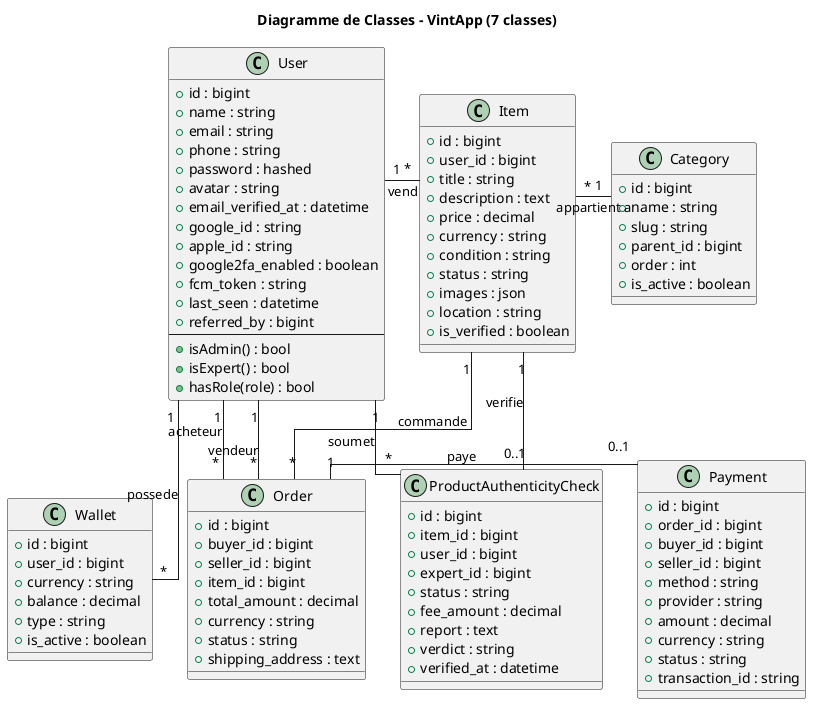

The diagram above was rendered by PlantUML. Its source (embedded in the PNG):
@startuml
skinparam linetype ortho

title Diagramme de Classes - VintApp (7 classes)

' Ligne 1
User -[hidden]right- Item
Item -[hidden]right- Category

' Ligne 2
Order -[hidden]right- Payment

' Ligne 3
Wallet -[hidden]right- ProductAuthenticityCheck

class User {
  + id : bigint
  + name : string
  + email : string
  + phone : string
  + password : hashed
  + avatar : string
  + email_verified_at : datetime
  + google_id : string
  + apple_id : string
  + google2fa_enabled : boolean
  + fcm_token : string
  + last_seen : datetime
  + referred_by : bigint
  --
  + isAdmin() : bool
  + isExpert() : bool
  + hasRole(role) : bool
}

class Item {
  + id : bigint
  + user_id : bigint
  + title : string
  + description : text
  + price : decimal
  + currency : string
  + condition : string
  + status : string
  + images : json
  + location : string
  + is_verified : boolean
}

class Category {
  + id : bigint
  + name : string
  + slug : string
  + parent_id : bigint
  + order : int
  + is_active : boolean
}

class Order {
  + id : bigint
  + buyer_id : bigint
  + seller_id : bigint
  + item_id : bigint
  + total_amount : decimal
  + currency : string
  + status : string
  + shipping_address : text
}

class Payment {
  + id : bigint
  + order_id : bigint
  + buyer_id : bigint
  + seller_id : bigint
  + method : string
  + provider : string
  + amount : decimal
  + currency : string
  + status : string
  + transaction_id : string
}

class Wallet {
  + id : bigint
  + user_id : bigint
  + currency : string
  + balance : decimal
  + type : string
  + is_active : boolean
}

class ProductAuthenticityCheck {
  + id : bigint
  + item_id : bigint
  + user_id : bigint
  + expert_id : bigint
  + status : string
  + fee_amount : decimal
  + report : text
  + verdict : string
  + verified_at : datetime
}

' Relations reelles
Item "*" -- "1" Category : appartient a
User "1" -- "*" Item : vend
User "1" -- "*" Order : acheteur
User "1" -- "*" Order : vendeur
User "1" -- "*" Wallet : possede
User "1" -- "*" ProductAuthenticityCheck : soumet
Item "1" -- "*" Order : commande
Item "1" -- "0..1" ProductAuthenticityCheck : verifie
Order "1" -- "0..1" Payment : paye

@enduml